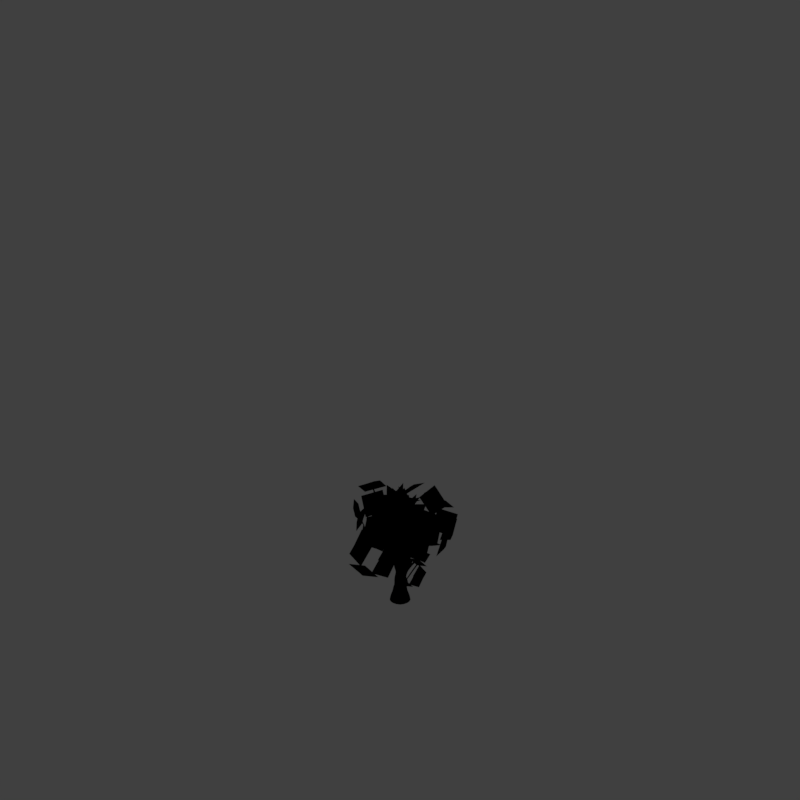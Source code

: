 # Source: tmg_V001.blend  (saved by Blender 2.79.0; exported with 4.5.12 LTS)
import bpy
from mathutils import Matrix  # noqa: F401  (used for matrix-valued properties, if any)

bpy.ops.wm.read_factory_settings(use_empty=True)
scene = bpy.context.scene
scene.name = 'Scene'

# ---- collections
col_collection_1 = bpy.data.collections.new('Collection 1'); scene.collection.children.link(col_collection_1)

# ---- materials (node trees are filled in below, after node groups)
mat_bush_blobs_001 = bpy.data.materials.new('bush blobs.001')
mat_bush_blobs_001.alpha_threshold = 0.0
mat_bush_blobs_001.use_transparent_shadow = False
mat_bush_blobs_001.diffuse_color = (0.6795, 0.2122, 0.2122, 1.0)
mat_bush_blobs_001.specular_color = (1.0, 0.9307, 0.9307)
mat_bush_blobs_001.roughness = 0.5
mat_bark_001 = bpy.data.materials.new('Bark.001')
mat_bark_001.alpha_threshold = 0.0
mat_bark_001.use_transparent_shadow = False
mat_bark_001.diffuse_color = (0.1518, 0.1407, 0.2039, 1.0)
mat_bark_001.specular_color = (0.3694, 0.4471, 0.6038)
mat_bark_001.roughness = 0.5
mat_bark_001.specular_intensity = 0.2031
mat_bark_001.line_color = (0.0, 0.0, 0.0, 1.0)
mat_guide = bpy.data.materials.new('guide')
mat_guide.alpha_threshold = 0.0
mat_guide.use_transparent_shadow = False
mat_guide.diffuse_color = (1.0, 0.0, 0.004819, 1.0)
mat_guide.roughness = 0.5

# ---- material node trees
mat_bush_blobs_001.use_nodes = True; mat_bush_blobs_001.node_tree.nodes.clear()
_N = mat_bush_blobs_001.node_tree.nodes; _L = mat_bush_blobs_001.node_tree.links
n0 = _N.new('NodeUndefined'); n0.name = 'Output'; n0.location = (762, 300)
n1 = _N.new('NodeUndefined'); n1.name = 'Geometry'; n1.location = (-1223, -69)
n2 = _N.new('ShaderNodeValToRGB'); n2.name = 'ColorRamp'; n2.location = (-809, -100)
n2.width = 643
n2.color_ramp.interpolation = 'EASE'
while len(n2.color_ramp.elements) > 1: n2.color_ramp.elements.remove(n2.color_ramp.elements[-1])
n2.color_ramp.elements[0].position = 0.07502; n2.color_ramp.elements[0].color = (0.0, 0.0, 0.0, 1.0)
_e = n2.color_ramp.elements.new(0.1393); _e.color = (1.0, 1.0, 1.0, 1.0)
n3 = _N.new('NodeUndefined'); n3.name = 'Texture'; n3.location = (-1031, 40)
n4 = _N.new('NodeUndefined'); n4.name = 'Material'; n4.location = (-436, 529)
n4.inputs[0].default_value = (0.6795, 0.2122, 0.2122, 1.0)
n4.inputs[1].default_value = (1.0, 0.9307, 0.9307, 1.0)
n4.inputs[2].default_value = 1.0
n4.inputs[3].default_value = (0.0, 0.0, 0.0)
_L.new(n3.outputs[1], n2.inputs[0])
_L.new(n1.outputs[0], n3.inputs[0])
_L.new(n2.outputs[0], n0.inputs[1])
_L.new(n4.outputs[0], n0.inputs[0])

# ---- world
world_world = bpy.data.worlds.new('World'); scene.world = world_world
world_world.color = (0.05088, 0.05088, 0.05088)
world_world.use_sun_shadow = False
world_world.sun_shadow_jitter_overblur = 0.0
world_world.cycles.sampling_method = 'MANUAL'
world_world.light_settings.distance = 0.0

# ---- cameras
cam_camera = bpy.data.cameras.new('Camera')
cam_camera.type = 'ORTHO'
cam_camera.sensor_fit = 'HORIZONTAL'
cam_camera.clip_start = 220.0
cam_camera.clip_end = 340.0
cam_camera.lens = 35.0
cam_camera.sensor_width = 1.0
cam_camera.sensor_height = 18.0
cam_camera.ortho_scale = 33.94
cam_camera.shift_x = -8.625e-05
cam_camera.shift_y = 0.25
cam_camera.dof.focus_distance = 0.0
cam_camera.dof.aperture_fstop = 128.0
cam_camera.dof.aperture_blades = 6

# ---- lights
light_lightdome = bpy.data.lights.new('LightDome', 'SUN')
light_lightdome.transmission_factor = 0.0
light_lightdome.angle = 0.1993
light_lightdome.energy = 0.1
light_lightdome.shadow_buffer_clip_start = 0.5
light_lightdome.shadow_soft_size = 0.1
light_lightdome.shadow_cascade_max_distance = 1000.0
light_fillerlight = bpy.data.lights.new('FillerLight', 'SUN')
light_fillerlight.transmission_factor = 0.0
light_fillerlight.angle = 0.9273
light_fillerlight.energy = 0.5
light_fillerlight.shadow_buffer_clip_start = 0.5
light_fillerlight.shadow_soft_size = 0.5
light_fillerlight.shadow_cascade_max_distance = 1000.0
light_mainlight = bpy.data.lights.new('MainLight', 'SUN')
light_mainlight.transmission_factor = 0.0
light_mainlight.angle = 0.9273
light_mainlight.energy = 1.3
light_mainlight.shadow_buffer_clip_start = 0.5
light_mainlight.shadow_soft_size = 0.5
light_mainlight.shadow_cascade_max_distance = 1000.0

# ---- meshes
me_cube_005 = bpy.data.meshes.new('Cube.005')
me_cube_005.from_pydata([(-0.7291, -1.068, -1.856), (-0.9036, -1.34, 1.995), (-1.116, 0.9187, -1.858), (-1.276, 0.7123, 1.983), (1.276, -0.7123, -1.983), (1.116, -0.9187, 1.858), (0.9036, 1.34, -1.995), (0.7291, 1.068, 1.856), (-1.917, 0.847, -1.046), (-1.222, 1.724, -0.9475), (-1.795, -1.194, -1.191), (-0.8285, -1.863, -1.04), (-1.611, -1.208, 0.873), (-0.7993, -1.931, 0.9494), (-1.879, 0.7909, 0.9349), (-1.196, 1.648, 1.106), (0.7993, 1.931, -0.9494), (1.611, 1.208, -0.873), (0.8285, 1.863, 1.04), (1.795, 1.194, 1.191), (1.879, -0.7909, -0.9349), (1.196, -1.648, -1.106), (1.917, -0.847, 1.046), (1.222, -1.724, 0.9475), (-2.207, 0.1343, -0.4964), (-2.058, -0.6534, -0.5289), (-2.044, -0.6839, 0.2728), (-2.194, 0.1038, 0.3053), (0.1023, 2.213, -0.31), (-0.686, 2.064, -0.3025), (-0.6725, 2.033, 0.4992), (0.1157, 2.183, 0.4916), (2.194, -0.1038, -0.3053), (2.044, 0.6839, -0.2728), (2.058, 0.6534, 0.5289), (2.207, -0.1343, 0.4964), (-0.1157, -2.183, -0.4916), (0.6725, -2.033, -0.4992), (0.686, -2.064, 0.3025), (-0.1023, -2.213, 0.31), (-0.3881, 0.4568, -2.165), (-0.2388, -0.3309, -2.198), (0.4002, 0.6064, -2.173), (0.5494, -0.1813, -2.205), (-0.4002, -0.6064, 2.173), (-0.5494, 0.1813, 2.205), (0.3881, -0.4568, 2.165), (0.2388, 0.3309, 2.198)], [], [(25, 26, 27, 24), (29, 30, 31, 28), (33, 34, 35, 32), (37, 38, 39, 36), (40, 42, 43, 41), (47, 45, 44, 46), (25, 24, 8, 10), (26, 25, 10, 12), (27, 26, 12, 14), (24, 27, 14, 8), (29, 28, 16, 9), (31, 30, 15, 18), (28, 31, 18, 16), (33, 32, 20, 17), (35, 34, 19, 22), (32, 35, 22, 20), (37, 36, 11, 21), (39, 38, 23, 13), (40, 41, 0, 2), (30, 29, 9, 15), (42, 40, 2, 6), (36, 39, 13, 11), (41, 43, 4, 0), (44, 45, 3, 1), (46, 44, 1, 5), (45, 47, 7, 3), (34, 33, 17, 19), (43, 42, 6, 4), (47, 46, 5, 7), (38, 37, 21, 23)])
me_cube_005.polygons.foreach_set('use_smooth', [True] * 30)
me_cube_005.materials.append(mat_bush_blobs_001)
me_cube_005.use_remesh_preserve_volume = False
me_cube_005.use_remesh_preserve_attributes = False
me_cube_005.use_mirror_vertex_groups = False
me_cube_005.update()
me_icosphere_005 = bpy.data.meshes.new('Icosphere.005')
me_icosphere_005.from_pydata([(-0.2278, -0.6001, 0.2833), (1.009, -0.3891, 0.1761), (-0.1587, -0.6555, 0.08216), (-0.56, -0.05379, 0.2563), (-0.1005, 0.595, 0.4025), (1.056, 0.3867, 0.3176), (0.849, -0.9146, 1.732), (-0.5171, -0.8971, 1.879), (-1.061, 0.3084, 1.135), (-0.09611, 1.127, 1.15), (1.801, -0.4032, 1.027), (-0.4726, -0.3101, 2.817), (-0.7381, -0.98, 1.057), (0.09444, -1.195, 1.033), (-0.9052, -0.6255, 0.5166), (0.3821, -0.9925, 0.506), (-0.2294, 0.5856, 0.2834), (-0.8604, -0.01462, 0.3028), (0.6031, 0.3708, 0.2597), (0.6031, -0.3708, 0.2597), (1.862, -0.3466, 0.9341), (1.251, -0.9459, 0.9502), (0.7062, -0.9535, 0.5791), (1.695, 0.007911, 0.3935), (1.251, 0.9893, 0.9502), (1.864, 0.4029, 0.934), (0.7062, 0.9817, 0.5791), (1.739, 0.0166, 0.5336), (-1.043, 0.3708, 1.033), (-1.043, -0.3708, 1.033), (-0.7554, 0.5731, 0.506), (-0.7277, -0.5999, 0.6435), (0.09444, 1.195, 1.033), (-0.7365, 0.9655, 1.057), (0.4098, 0.9657, 0.6435), (-0.862, 0.5793, 0.6567), (1.021, 0.01406, 1.831), (1.323, 0.5785, 1.428), (1.37, -0.5809, 1.57), (1.786, 0.3534, 0.8524), (0.2445, -0.497, 2.662), (-0.462, -0.895, 2.448), (0.9944, -0.5237, 2.251), (0.02371, -1.116, 1.892), (-0.3088, -0.266, 2.651), (-0.8461, 0.07432, 2.251), (-0.1133, -0.8929, 2.402), (-0.9915, -0.3166, 1.732), (-0.4133, 0.3677, 1.895), (-0.2456, 0.9138, 1.508), (-0.9236, -0.003069, 1.654), (-0.6528, 0.9063, 0.9623), (0.1554, 0.5793, 1.909), (0.9169, 0.595, 1.654), (-0.5472, 0.9485, 1.696), (0.7791, 0.9065, 1.135), (-0.485, 0.4498, 2.666), (0.3403, 0.651, 2.505), (0.8147, 0.07048, 2.653), (0.4027, -0.5307, 2.802), (-0.1035, -0.6392, 0.6431), (0.06378, -0.1243, 0.3886), (0.7518, -0.4309, 0.6026), (0.9658, 0.3248, 0.6079), (0.9658, -0.3007, 0.6079), (0.2833, 0.0003329, 0.3987), (-0.476, -0.1448, 0.6457), (-0.1065, -0.1448, 0.472), (-0.2207, -0.4963, 0.6457), (-0.2207, 0.4963, 0.6457), (-0.1065, 0.1448, 0.472), (-0.476, 0.1448, 0.6457), (-0.1109, 0.6418, 0.6445), (0.7507, 0.4554, 0.6037), (1.163, 0.01406, 1.14), (1.093, -0.2032, 0.8584), (1.093, 0.2313, 0.8584), (0.3486, -0.7367, 1.86), (-0.2168, -0.7999, 0.8054), (1.062, -0.4883, 0.7448), (-0.5028, -0.4207, 1.625), (-0.6695, -0.1075, 0.824), (-0.2449, -0.6919, 0.824), (-0.5286, 0.4515, 1.204), (-0.3438, 0.5858, 0.9228), (-0.5992, 0.2343, 0.9228), (0.2705, 0.7779, 1.335), (0.7944, 0.5917, 0.8798), (-0.0661, 0.7779, 0.9205), (1.187, -0.079, 1.371), (0.5948, -0.5678, 1.709), (0.2884, -0.6922, 1.965), (-0.4071, -0.4663, 1.965), (-0.5604, -0.1351, 1.684), (-0.5956, 0.3451, 1.447), (-0.3293, 0.5963, 1.375), (0.08386, 0.7306, 1.375), (0.4989, 0.665, 1.405), (1.118, 0.1713, 1.364), (0.2423, -0.06407, 2.318), (0.4142, -0.5929, 2.057), (1.009, -0.09665, 1.706), (0.06928, -0.1832, 2.293), (-0.2297, -0.4004, 2.119), (-0.08531, 0.06722, 2.234), (-0.5064, 0.307, 1.749), (0.06776, 0.2757, 2.118), (0.1988, 0.7759, 1.538), (-0.1474, -0.7421, 1.146), (0.05763, 0.1231, 0.3881), (1.083, -0.4, 0.9552), (1.016, 0.4837, 0.9602), (-0.6791, 0.08794, 1.114), (-0.1445, 0.7306, 1.094), (0.358, 0.8125, 1.527), (1.176, 0.1529, 1.474), (0.1957, 0.193, 2.246), (0.1835, -0.5347, 2.119), (-0.4675, -0.2104, 2.012), (-0.4418, 0.5678, 1.538)], [], [(61, 62, 60), (64, 65, 63), (67, 68, 66), (70, 71, 69), (109, 72, 73), (75, 76, 74), (78, 79, 77), (81, 82, 80), (84, 85, 83), (87, 88, 86), (110, 89, 90), (108, 91, 92), (112, 93, 94), (113, 95, 96), (111, 97, 98), (100, 101, 99), (103, 117, 102), (105, 118, 104), (107, 119, 106), (115, 114, 116), (61, 60, 12, 16), (62, 61, 16, 20), (60, 62, 20, 12), (64, 63, 24, 21), (63, 65, 17, 24), (67, 66, 28, 18), (66, 68, 13, 28), (70, 69, 32, 19), (69, 71, 29, 32), (73, 72, 33, 25), (75, 74, 36, 22), (74, 76, 26, 36), (78, 77, 40, 14), (77, 79, 23, 40), (81, 80, 44, 30), (80, 82, 15, 44), (84, 83, 48, 34), (83, 85, 31, 48), (87, 86, 52, 27), (86, 88, 35, 52), (90, 89, 37, 41), (92, 91, 42, 45), (94, 93, 46, 49), (96, 95, 50, 53), (98, 97, 54, 38), (100, 99, 56, 43), (99, 101, 39, 56), (103, 102, 57, 47), (105, 104, 58, 51), (107, 106, 59, 55), (68, 67, 18, 13), (79, 78, 14, 23), (82, 81, 30, 15), (91, 108, 2, 42), (108, 92, 45, 2), (65, 64, 21, 17), (109, 73, 25, 0), (71, 70, 19, 29), (72, 109, 0, 33), (76, 75, 22, 26), (89, 110, 1, 37), (110, 90, 41, 1), (88, 87, 27, 35), (111, 98, 38, 5), (97, 111, 5, 54), (85, 84, 34, 31), (93, 112, 3, 46), (112, 94, 49, 3), (95, 113, 4, 50), (113, 96, 53, 4), (101, 100, 43, 39), (114, 115, 10, 9), (115, 116, 11, 10), (117, 103, 47, 6), (102, 117, 6, 57), (118, 105, 51, 7), (104, 118, 7, 58), (119, 107, 55, 8), (106, 119, 8, 59), (116, 114, 9, 11)])
me_icosphere_005.polygons.foreach_set('use_smooth', [True] * 80)
me_icosphere_005.materials.append(mat_bush_blobs_001)
me_icosphere_005.use_remesh_preserve_volume = False
me_icosphere_005.use_remesh_preserve_attributes = False
me_icosphere_005.use_mirror_vertex_groups = False
me_icosphere_005.update()
me_cube_003 = bpy.data.meshes.new('Cube.003')
me_cube_003.from_pydata([(-0.3901, -0.3912, -0.02895), (-0.3901, 0.3912, -0.02895), (0.3901, -0.3912, 0.02895), (0.3901, 0.3912, 0.02895), (-0.157, -0.1047, 1.165), (-0.1805, 0.0791, 1.153), (0.002185, 0.1043, 1.181), (0.02511, -0.07928, 1.193), (-0.1362, 0.07789, 2.119), (-0.1214, -0.04775, 2.149), (-0.2846, -0.07789, 2.068), (-0.3072, 0.03997, 2.044), (-2.836, -0.09645, 5.473), (-2.868, 0.05938, 5.454), (-2.689, -0.05938, 5.527), (-2.722, 0.09645, 5.507), (-2.291, 0.09645, 4.453), (-2.428, 0.05938, 4.379), (-2.399, -0.09645, 4.403), (-2.262, -0.05938, 4.477), (-1.472, -0.09645, 3.25), (-1.494, 0.05938, 3.22), (-1.357, -0.05938, 3.356), (-1.379, 0.09645, 3.326), (-0.2465, -0.04634, 2.363), (-0.3167, 0.04066, 2.292), (-0.2949, -0.06293, 2.312), (-0.2591, 0.07479, 2.335), (0.21, -0.02473, -0.4725), (0.21, 0.7576, -0.4725), (0.9902, 0.7576, -0.4146), (0.9902, -0.02474, -0.4146), (-0.6077, -0.1372, 2.192), (-0.6139, -0.1072, 2.186), (-0.6042, -0.1047, 2.24), (-0.5981, -0.1311, 2.247)], [], [(3, 2, 31, 30), (3, 1, 5, 6), (2, 3, 6, 7), (1, 0, 4, 5), (0, 2, 7, 4), (7, 6, 8, 9), (6, 5, 11, 8), (4, 7, 9, 10), (5, 4, 10, 11), (18, 19, 14, 12), (19, 16, 15, 14), (17, 18, 12, 13), (12, 14, 15, 13), (21, 20, 18, 17), (22, 23, 16, 19), (20, 22, 19, 18), (16, 17, 13, 15), (25, 26, 20, 21), (27, 25, 21, 23), (26, 24, 22, 20), (23, 21, 17, 16), (8, 11, 25, 27), (10, 9, 24, 26), (25, 11, 33, 34), (24, 27, 23, 22), (9, 8, 27, 24), (30, 31, 28, 29), (0, 1, 29, 28), (2, 0, 28, 31), (1, 3, 30, 29), (33, 32, 35, 34), (26, 25, 34, 35), (11, 10, 32, 33), (10, 26, 35, 32)])
me_cube_003.polygons.foreach_set('use_smooth', [True] * 34)
_uv = me_cube_003.uv_layers.new(name='UVMap')
_uv.uv.foreach_set('vector', [0.4004, 0.1675, 0.3413, 0.1552, 0.3953, 0.09385, 0.4534, 0.1075, 0.4004, 0.1675, 0.3552, 0.2005, 0.367, 0.283, 0.3801, 0.2772, 0.3413, 0.1552, 0.4004, 0.1675, 0.3801, 0.2772, 0.3676, 0.2748, 0.3552, 0.2005, 0.2969, 0.1893, 0.3545, 0.2806, 0.367, 0.283, 0.2969, 0.1893, 0.3413, 0.1552, 0.3676, 0.2748, 0.3545, 0.2806, 0.3676, 0.2748, 0.3801, 0.2772, 0.3896, 0.3646, 0.3814, 0.3654, 0.3801, 0.2772, 0.367, 0.283, 0.3749, 0.3651, 0.3896, 0.3646, 0.3545, 0.2806, 0.3676, 0.2748, 0.3814, 0.3654, 0.3676, 0.365, 0.367, 0.283, 0.3545, 0.2806, 0.3676, 0.365, 0.3749, 0.3651, 0.2912, 0.6568, 0.303, 0.6596, 0.2988, 0.7733, 0.2868, 0.772, 0.303, 0.6596, 0.3131, 0.6585, 0.3089, 0.772, 0.2988, 0.7733, 0.3012, 0.6557, 0.2912, 0.6568, 0.2868, 0.772, 0.2969, 0.7707, 0.2868, 0.772, 0.2988, 0.7733, 0.3089, 0.772, 0.2969, 0.7707, 0.3313, 0.5177, 0.3211, 0.5187, 0.2912, 0.6568, 0.3012, 0.6557, 0.3326, 0.5244, 0.3428, 0.5233, 0.3131, 0.6585, 0.303, 0.6596, 0.3211, 0.5187, 0.3326, 0.5244, 0.303, 0.6596, 0.2912, 0.6568, 0.3131, 0.6585, 0.3012, 0.6557, 0.2969, 0.7707, 0.3089, 0.772, 0.3795, 0.3875, 0.3732, 0.3874, 0.3211, 0.5187, 0.3313, 0.5177, 0.3866, 0.3892, 0.3795, 0.3875, 0.3313, 0.5177, 0.3428, 0.5233, 0.3732, 0.3874, 0.3785, 0.3901, 0.3326, 0.5244, 0.3211, 0.5187, 0.3428, 0.5233, 0.3313, 0.5177, 0.3012, 0.6557, 0.3131, 0.6585, 0.3896, 0.3646, 0.3749, 0.3651, 0.3795, 0.3875, 0.3866, 0.3892, 0.3676, 0.365, 0.3814, 0.3654, 0.3785, 0.3901, 0.3732, 0.3874, 0.3795, 0.3875, 0.3749, 0.3651, 0.3484, 0.3893, 0.3502, 0.3937, 0.3785, 0.3901, 0.3866, 0.3892, 0.3428, 0.5233, 0.3326, 0.5244, 0.3814, 0.3654, 0.3896, 0.3646, 0.3866, 0.3892, 0.3785, 0.3901, 0.4534, 0.1075, 0.3953, 0.09385, 0.3492, 0.1301, 0.4064, 0.1425, 0.2969, 0.1893, 0.3552, 0.2005, 0.4064, 0.1425, 0.3492, 0.1301, 0.3413, 0.1552, 0.2969, 0.1893, 0.3492, 0.1301, 0.3953, 0.09385, 0.3552, 0.2005, 0.4004, 0.1675, 0.4534, 0.1075, 0.4064, 0.1425, 0.3484, 0.3893, 0.3466, 0.3893, 0.3487, 0.3938, 0.3502, 0.3937, 0.3732, 0.3874, 0.3795, 0.3875, 0.3502, 0.3937, 0.3487, 0.3938, 0.3749, 0.3651, 0.3676, 0.365, 0.3466, 0.3893, 0.3484, 0.3893, 0.3676, 0.365, 0.3732, 0.3874, 0.3487, 0.3938, 0.3466, 0.3893])
me_cube_003.materials.append(mat_bark_001)
me_cube_003.use_remesh_preserve_volume = False
me_cube_003.use_remesh_preserve_attributes = False
me_cube_003.use_mirror_vertex_groups = False
me_cube_003.update()
me_cube_002 = bpy.data.meshes.new('Cube.002')
me_cube_002.from_pydata([(-0.1835, -0.5596, -0.08247), (-0.1835, 0.2681, -0.08246), (0.642, -0.5597, -0.0212), (0.642, 0.2681, -0.0212), (-0.2089, -0.1037, 1.602), (-0.2089, 0.1037, 1.602), (-0.003309, 0.1025, 1.619), (-0.003306, -0.1025, 1.619), (-0.2441, -0.07429, 3.038), (-0.2441, 0.07429, 3.038), (-0.09836, 0.05441, 3.116), (-0.09836, -0.05441, 3.116), (-0.766, -0.05061, 4.429), (-0.766, 0.05061, 4.429), (-0.7356, 0.05382, 4.556), (-0.7356, -0.05382, 4.556), (-0.0193, 0.06503, 2.998), (-0.0193, -0.06503, 2.998), (-0.1811, -0.07655, 2.848), (-0.1811, 0.07655, 2.848), (0.2216, 0.08553, 3.515), (0.2216, -0.08553, 3.515), (0.3066, 0.08523, 3.455), (0.3066, -0.08524, 3.455), (-1.164, 0.003245, 4.792), (-1.164, -0.003248, 4.792), (-1.164, -0.008185, 4.779), (-1.164, 0.008183, 4.779), (-0.8139, -0.03175, 4.64), (-0.897, -0.03971, 4.551), (-0.897, 0.03971, 4.551), (-0.8139, 0.03175, 4.64), (-0.3836, 0.07986, 5.048), (-0.3836, -0.07986, 5.048), (-0.4036, 0.06726, 5.078), (-0.4036, -0.06727, 5.078), (-0.2345, 0.08531, 5.705), (-0.2345, -0.08531, 5.705), (-0.2832, 0.08592, 5.715), (-0.2832, -0.08592, 5.715), (-0.6442, -0.06078, 4.852), (-0.687, -0.06383, 4.892), (-0.687, 0.06383, 4.892), (-0.6442, 0.06078, 4.852), (-1.901, -0.02737, 5.614), (-1.901, 0.02737, 5.614), (-1.859, 0.02737, 5.649), (-1.859, -0.02737, 5.649), (-0.2381, 0.1959, 0.6303), (0.1527, 0.1959, 0.6582), (0.1527, -0.1959, 0.6582), (-0.2381, -0.1959, 0.6303), (0.03795, 0.06858, 3.078), (0.03795, -0.06858, 3.078), (-0.04215, -0.05988, 3.186), (-0.04215, 0.05988, 3.186)], [], [(3, 2, 0, 1), (53, 52, 22, 23), (49, 48, 5, 6), (50, 49, 6, 7), (48, 51, 4, 5), (51, 50, 7, 4), (9, 8, 12, 13), (19, 18, 8, 9), (18, 17, 11, 8), (16, 19, 9, 10), (29, 28, 27, 24), (8, 11, 15, 12), (10, 9, 13, 14), (11, 10, 14, 15), (6, 5, 19, 16), (4, 7, 17, 18), (5, 4, 18, 19), (7, 6, 16, 17), (23, 22, 20, 21), (54, 53, 23, 21), (52, 55, 20, 22), (55, 54, 21, 20), (27, 26, 46, 47), (31, 30, 25, 26), (28, 31, 26, 27), (30, 29, 24, 25), (13, 12, 29, 30), (41, 40, 33, 35), (14, 13, 30, 31), (12, 15, 28, 29), (34, 35, 39, 38), (42, 41, 35, 34), (40, 43, 32, 33), (43, 42, 34, 32), (37, 36, 38, 39), (32, 34, 38, 36), (35, 33, 37, 39), (33, 32, 36, 37), (14, 31, 42, 43), (15, 14, 43, 40), (31, 28, 41, 42), (28, 15, 40, 41), (46, 45, 44, 47), (25, 24, 44, 45), (24, 27, 47, 44), (26, 25, 45, 46), (0, 2, 50, 51), (1, 0, 51, 48), (2, 3, 49, 50), (3, 1, 48, 49), (10, 11, 54, 55), (16, 10, 55, 52), (11, 17, 53, 54), (17, 16, 52, 53)])
me_cube_002.polygons.foreach_set('use_smooth', [True] * 54)
_uv = me_cube_002.uv_layers.new(name='UVMap')
_uv.uv.foreach_set('vector', [0.09639, 0.2268, 0.06652, 0.2451, 0.1297, 0.2519, 0.1611, 0.2344, 0.1242, 0.5025, 0.1295, 0.5011, 0.1077, 0.5321, 0.1012, 0.5336, 0.1308, 0.2922, 0.1611, 0.2951, 0.1533, 0.3771, 0.1373, 0.3763, 0.1159, 0.2998, 0.1308, 0.2922, 0.1373, 0.3763, 0.1294, 0.3795, 0.1611, 0.2951, 0.1459, 0.3025, 0.1452, 0.3803, 0.1533, 0.3771, 0.1459, 0.3025, 0.1159, 0.2998, 0.1294, 0.3795, 0.1452, 0.3803, 0.152, 0.4996, 0.1462, 0.5011, 0.1848, 0.6231, 0.1889, 0.6226, 0.1476, 0.4828, 0.1416, 0.4845, 0.1462, 0.5011, 0.152, 0.4996, 0.1416, 0.4845, 0.129, 0.496, 0.1354, 0.5066, 0.1462, 0.5011, 0.1341, 0.4946, 0.1476, 0.4828, 0.152, 0.4996, 0.1397, 0.5054, 0.195, 0.634, 0.1889, 0.6415, 0.2168, 0.6542, 0.2166, 0.6554, 0.1462, 0.5011, 0.1354, 0.5066, 0.1821, 0.6341, 0.1848, 0.6231, 0.1397, 0.5054, 0.152, 0.4996, 0.1889, 0.6226, 0.1865, 0.6336, 0.1354, 0.5066, 0.1397, 0.5054, 0.1865, 0.6336, 0.1821, 0.6341, 0.1373, 0.3763, 0.1533, 0.3771, 0.1476, 0.4828, 0.1341, 0.4946, 0.1452, 0.3803, 0.1294, 0.3795, 0.129, 0.496, 0.1416, 0.4845, 0.1533, 0.3771, 0.1452, 0.3803, 0.1416, 0.4845, 0.1476, 0.4828, 0.1294, 0.3795, 0.1373, 0.3763, 0.1341, 0.4946, 0.129, 0.496, 0.1012, 0.5336, 0.1077, 0.5321, 0.1145, 0.5379, 0.1079, 0.5394, 0.1306, 0.5123, 0.1242, 0.5025, 0.1012, 0.5336, 0.1079, 0.5394, 0.1295, 0.5011, 0.1353, 0.5111, 0.1145, 0.5379, 0.1077, 0.5321, 0.1353, 0.5111, 0.1306, 0.5123, 0.1079, 0.5394, 0.1145, 0.5379, 0.2168, 0.6542, 0.2161, 0.6543, 0.268, 0.73, 0.2656, 0.73, 0.1915, 0.6412, 0.1983, 0.6337, 0.2163, 0.6555, 0.2161, 0.6543, 0.1889, 0.6415, 0.1915, 0.6412, 0.2161, 0.6543, 0.2168, 0.6542, 0.1983, 0.6337, 0.195, 0.634, 0.2166, 0.6554, 0.2163, 0.6555, 0.1889, 0.6226, 0.1848, 0.6231, 0.195, 0.634, 0.1983, 0.6337, 0.1774, 0.6633, 0.1743, 0.6597, 0.1528, 0.6765, 0.1548, 0.6791, 0.1865, 0.6336, 0.1889, 0.6226, 0.1983, 0.6337, 0.1915, 0.6412, 0.1848, 0.6231, 0.1821, 0.6341, 0.1889, 0.6415, 0.195, 0.634, 0.1603, 0.6788, 0.1548, 0.6791, 0.1432, 0.7359, 0.1502, 0.7359, 0.1826, 0.6629, 0.1774, 0.6633, 0.1548, 0.6791, 0.1603, 0.6788, 0.1743, 0.6597, 0.1792, 0.6593, 0.1593, 0.6761, 0.1528, 0.6765, 0.1792, 0.6593, 0.1826, 0.6629, 0.1603, 0.6788, 0.1593, 0.6761, 0.1394, 0.735, 0.1462, 0.735, 0.1502, 0.7359, 0.1432, 0.7359, 0.1593, 0.6761, 0.1603, 0.6788, 0.1502, 0.7359, 0.1462, 0.735, 0.1548, 0.6791, 0.1528, 0.6765, 0.1394, 0.735, 0.1432, 0.7359, 0.1528, 0.6765, 0.1593, 0.6761, 0.1462, 0.735, 0.1394, 0.735, 0.1865, 0.6336, 0.1915, 0.6412, 0.1826, 0.6629, 0.1792, 0.6593, 0.1821, 0.6341, 0.1865, 0.6336, 0.1792, 0.6593, 0.1743, 0.6597, 0.1915, 0.6412, 0.1889, 0.6415, 0.1774, 0.6633, 0.1826, 0.6629, 0.1889, 0.6415, 0.1821, 0.6341, 0.1743, 0.6597, 0.1774, 0.6633, 0.268, 0.73, 0.2711, 0.727, 0.2687, 0.727, 0.2656, 0.73, 0.2163, 0.6555, 0.2166, 0.6554, 0.2687, 0.727, 0.2711, 0.727, 0.2166, 0.6554, 0.2168, 0.6542, 0.2656, 0.73, 0.2687, 0.727, 0.2161, 0.6543, 0.2163, 0.6555, 0.2711, 0.727, 0.268, 0.73, 0.1297, 0.2519, 0.06652, 0.2451, 0.1159, 0.2998, 0.1459, 0.3025, 0.1611, 0.2344, 0.1297, 0.2519, 0.1459, 0.3025, 0.1611, 0.2951, 0.06652, 0.2451, 0.09639, 0.2268, 0.1308, 0.2922, 0.1159, 0.2998, 0.09639, 0.2268, 0.1611, 0.2344, 0.1611, 0.2951, 0.1308, 0.2922, 0.1397, 0.5054, 0.1354, 0.5066, 0.1306, 0.5123, 0.1353, 0.5111, 0.1341, 0.4946, 0.1397, 0.5054, 0.1353, 0.5111, 0.1295, 0.5011, 0.1354, 0.5066, 0.129, 0.496, 0.1242, 0.5025, 0.1306, 0.5123, 0.129, 0.496, 0.1341, 0.4946, 0.1295, 0.5011, 0.1242, 0.5025])
me_cube_002.materials.append(mat_bark_001)
me_cube_002.use_remesh_preserve_volume = False
me_cube_002.use_remesh_preserve_attributes = False
me_cube_002.use_mirror_vertex_groups = False
me_cube_002.update()
me_plane_001 = bpy.data.meshes.new('Plane.001')
me_plane_001.from_pydata([(-2.0, -2.0, 0.0), (2.0, -2.0, 0.0), (-2.0, 2.0, 0.0), (2.0, 2.0, 0.0), (-1.864, 1.864, 0.0), (-1.864, -1.864, 0.0), (1.864, -1.864, 0.0), (1.864, 1.864, 0.0)], [], [(5, 4, 2, 0), (6, 5, 0, 1), (7, 6, 1, 3), (4, 7, 3, 2)])
me_plane_001.materials.append(mat_guide)
me_plane_001.use_remesh_preserve_volume = False
me_plane_001.use_remesh_preserve_attributes = False
me_plane_001.use_mirror_vertex_groups = False
me_plane_001.update()
me_cube_001 = bpy.data.meshes.new('Cube.001')
me_cube_001.from_pydata([(-2.0, -2.0, 0.0), (-2.0, -2.0, 1.633), (-2.0, 2.0, 0.0), (-2.0, 2.0, 1.633), (2.0, -2.0, 0.0), (2.0, -2.0, 1.633), (2.0, 2.0, 0.0), (2.0, 2.0, 1.633)], [], [(0, 1, 3, 2), (2, 3, 7, 6), (6, 7, 5, 4), (4, 5, 1, 0), (2, 6, 4, 0), (7, 3, 1, 5)])
me_cube_001.use_remesh_preserve_volume = False
me_cube_001.use_remesh_preserve_attributes = False
me_cube_001.use_mirror_vertex_groups = False
me_cube_001.update()
me_cube_004 = bpy.data.meshes.new('Cube.004')
me_cube_004.from_pydata([(1.0, -1.0, -0.4186), (-1.0, -1.0, 3.121), (-1.0, 1.0, 3.121), (1.0, -1.0, 3.121), (-1.0, 0.0, -0.997), (1.0, 1.0, 3.121), (-1.0, -1.0, 0.0), (-1.0, 0.0, 3.121), (-1.0, 1.0, 0.0), (-5.96e-08, 1.0, -0.997), (0.0, 1.0, 3.121), (1.0, 1.0, 0.0), (1.0, 0.0, -0.997), (1.0, 0.0, 3.121), (1.0, -1.0, 0.0), (-5.96e-08, -1.0, -0.997), (0.0, -1.0, 3.121), (0.0, 0.0, 3.121), (0.0, 0.0, -0.997), (0.0, -1.0, 0.0), (1.0, 0.0, 0.0), (0.0, 1.0, 0.0), (-1.0, 0.0, 0.0), (-1.0, -1.0, -0.4197), (-1.0, 1.0, -0.4197), (1.0, 1.0, -0.4197)], [], [(22, 7, 2, 8), (21, 10, 5, 11), (20, 13, 3, 14), (19, 16, 1, 6), (18, 12, 15), (17, 7, 1, 16), (13, 17, 16, 3), (5, 10, 17, 13), (10, 2, 7, 17), (4, 18, 15), (9, 12, 18), (15, 19, 6, 23), (14, 3, 16, 19), (4, 9, 18), (11, 5, 13, 20), (9, 21, 11, 25), (8, 2, 10, 21), (4, 22, 8, 24), (15, 0, 14, 19), (6, 1, 7, 22), (4, 23, 6, 22), (12, 25, 11, 20), (0, 12, 20, 14), (9, 24, 8, 21), (25, 12, 9), (0, 15, 12), (15, 23, 4), (4, 24, 9)])
me_cube_004.use_remesh_preserve_volume = False
me_cube_004.use_remesh_preserve_attributes = False
me_cube_004.use_mirror_vertex_groups = False
me_cube_004.update()
me_cube_006 = bpy.data.meshes.new('Cube.006')
me_cube_006.from_pydata([(-0.6762, -0.674, 0.00962), (-0.3589, -0.3271, 2.289), (-0.6749, 0.6739, 0.009755), (-0.3426, 0.3729, 2.223), (0.6763, -0.6771, 0.009251), (0.3672, -0.3338, 2.25), (0.6751, 0.6771, 0.009365), (0.3429, 0.3728, 2.196), (-0.4549, -0.4407, 1.19), (-0.4386, 0.448, 1.238), (0.4389, 0.4487, 1.251), (0.4553, -0.4419, 1.216), (-0.6154, 0.6139, 0.4656), (0.6168, 0.6204, 0.4661), (0.6192, -0.6206, 0.4663), (-0.6181, -0.6144, 0.4659), (-0.411, -0.4012, 3.153), (-0.4044, 0.4013, 3.131), (0.4092, -0.4118, 3.156), (0.4012, 0.4106, 3.125), (-0.3895, -0.4005, 5.033), (-0.3885, 0.3849, 5.031), (0.3976, -0.401, 5.034), (0.3966, 0.3856, 5.032), (-0.4735, -0.4675, 0.9184), (-0.4707, 0.4686, 0.9178), (0.4693, 0.4752, 0.919), (0.4718, -0.4739, 0.9195), (-0.4484, -0.4905, 1.455), (-0.4984, -0.6311, 1.885), (-0.5189, 0.2946, 1.871), (-0.4552, 0.3123, 1.538), (0.4415, 0.2985, 1.848), (0.3659, 0.3173, 1.566), (0.4198, -0.6348, 1.878), (0.3635, -0.4996, 1.47), (-0.2699, -0.4176, 2.754), (-0.2838, 0.2727, 2.743), (0.3962, -0.4067, 2.76), (0.409, 0.2608, 2.751), (0.4829, -0.4897, 3.936), (0.3513, -0.3524, 4.149), (-0.3216, -0.3497, 4.152), (-0.4582, -0.4862, 3.931), (-0.4595, 0.4532, 3.933), (-0.3161, 0.3146, 4.157), (0.346, 0.3174, 4.155), (0.4839, 0.4563, 3.939), (-0.3711, -0.4345, 3.734), (0.5058, 0.4434, 3.735), (0.5082, -0.4252, 3.734), (-0.3684, 0.4522, 3.736), (0.3902, -0.4254, 4.362), (-0.3061, 0.2705, 4.366), (-0.3002, -0.4283, 4.363), (0.396, 0.2675, 4.365)], [], [(29, 1, 3, 30), (30, 3, 7, 32), (32, 7, 5, 34), (34, 5, 1, 29), (2, 6, 4, 0), (37, 36, 16, 17), (27, 11, 8, 24), (26, 10, 11, 27), (25, 9, 10, 26), (24, 8, 9, 25), (0, 15, 12, 2), (2, 12, 13, 6), (6, 13, 14, 4), (4, 14, 15, 0), (54, 52, 22, 20), (36, 38, 18, 16), (39, 37, 17, 19), (38, 39, 19, 18), (23, 21, 20, 22), (55, 53, 21, 23), (52, 55, 23, 22), (53, 54, 20, 21), (15, 24, 25, 12), (12, 25, 26, 13), (13, 26, 27, 14), (14, 27, 24, 15), (11, 35, 28, 8), (35, 34, 29, 28), (10, 33, 35, 11), (33, 32, 34, 35), (9, 31, 33, 10), (31, 30, 32, 33), (8, 28, 31, 9), (28, 29, 30, 31), (5, 7, 39, 38), (7, 3, 37, 39), (1, 5, 38, 36), (3, 1, 36, 37), (51, 48, 43, 44), (44, 43, 42, 45), (50, 49, 47, 40), (40, 47, 46, 41), (49, 51, 44, 47), (47, 44, 45, 46), (48, 50, 40, 43), (43, 40, 41, 42), (16, 18, 50, 48), (19, 17, 51, 49), (18, 19, 49, 50), (17, 16, 48, 51), (45, 42, 54, 53), (41, 46, 55, 52), (46, 45, 53, 55), (42, 41, 52, 54)])
me_cube_006.polygons.foreach_set('use_smooth', [True] * 54)
_k = {(0, 2): 1.0, (2, 6): 1.0, (4, 6): 1.0, (0, 4): 1.0}
me_cube_006.attributes.new('crease_edge', 'FLOAT', 'EDGE').data.foreach_set('value', [_k.get((min(e.vertices), max(e.vertices)), 0.0) for e in me_cube_006.edges])
_uv = me_cube_006.uv_layers.new(name='UVMap')
_uv.uv.foreach_set('vector', [0.247, 0.2436, 0.2495, 0.2941, 0.1403, 0.2844, 0.1433, 0.2413, 0.1433, 0.2413, 0.1403, 0.2844, 0.03353, 0.2914, 0.05132, 0.2461, 0.47, 0.2544, 0.4785, 0.3009, 0.3638, 0.3079, 0.3623, 0.2505, 0.3623, 0.2505, 0.3638, 0.3079, 0.2495, 0.2941, 0.247, 0.2436, 0.6531, 9.955e-05, 0.6531, 0.1272, 0.526, 0.1272, 0.526, 9.528e-05, 0.1395, 0.3678, 0.2571, 0.3724, 0.2426, 0.4211, 0.1367, 0.4241, 0.3726, 0.08654, 0.3715, 0.1386, 0.2532, 0.1431, 0.2508, 0.0972, 0.4993, 0.1076, 0.506, 0.1569, 0.3715, 0.1386, 0.3726, 0.08654, 0.1345, 0.1099, 0.1357, 0.1511, 0.007708, 0.1607, 0.01833, 0.108, 0.2508, 0.0972, 0.2532, 0.1431, 0.1357, 0.1511, 0.1345, 0.1099, 0.2473, 0.0119, 0.2494, 0.05019, 0.132, 0.05691, 0.1309, 0.02307, 0.1309, 0.02307, 0.132, 0.05691, 9.528e-05, 0.06521, 0.01212, 0.02082, 0.5128, 0.001304, 0.5258, 0.04578, 0.3741, 0.04431, 0.3725, 9.528e-05, 0.3725, 9.528e-05, 0.3741, 0.04431, 0.2494, 0.05019, 0.2473, 0.0119, 0.224, 0.7404, 0.3241, 0.7539, 0.2968, 0.9823, 0.1953, 0.9725, 0.2571, 0.3724, 0.3594, 0.3794, 0.3572, 0.4315, 0.2426, 0.4211, 0.02154, 0.364, 0.1395, 0.3678, 0.1367, 0.4241, 0.02897, 0.4148, 0.3594, 0.3794, 0.4663, 0.3855, 0.4766, 0.4403, 0.3572, 0.4315, 0.6267, 0.1273, 0.6267, 0.2281, 0.526, 0.2281, 0.526, 0.1273, 0.009226, 0.7204, 0.118, 0.7272, 0.09767, 0.9676, 9.531e-05, 0.9587, 0.3241, 0.7539, 0.4284, 0.7624, 0.3957, 0.9999, 0.2968, 0.9823, 0.118, 0.7272, 0.224, 0.7404, 0.1953, 0.9725, 0.09767, 0.9676, 0.2494, 0.05019, 0.2508, 0.0972, 0.1345, 0.1099, 0.132, 0.05691, 0.132, 0.05691, 0.1345, 0.1099, 0.01833, 0.108, 9.528e-05, 0.06521, 0.5258, 0.04578, 0.4993, 0.1076, 0.3726, 0.08654, 0.3741, 0.04431, 0.3741, 0.04431, 0.3726, 0.08654, 0.2508, 0.0972, 0.2494, 0.05019, 0.3715, 0.1386, 0.3649, 0.1991, 0.2494, 0.1943, 0.2532, 0.1431, 0.3649, 0.1991, 0.3623, 0.2505, 0.247, 0.2436, 0.2494, 0.1943, 0.506, 0.1569, 0.4777, 0.21, 0.3649, 0.1991, 0.3715, 0.1386, 0.4777, 0.21, 0.47, 0.2544, 0.3623, 0.2505, 0.3649, 0.1991, 0.1357, 0.1511, 0.1419, 0.1936, 0.04524, 0.2077, 0.007708, 0.1607, 0.1419, 0.1936, 0.1433, 0.2413, 0.05132, 0.2461, 0.04524, 0.2077, 0.2532, 0.1431, 0.2494, 0.1943, 0.1419, 0.1936, 0.1357, 0.1511, 0.2494, 0.1943, 0.247, 0.2436, 0.1433, 0.2413, 0.1419, 0.1936, 0.3638, 0.3079, 0.4785, 0.3009, 0.4663, 0.3855, 0.3594, 0.3794, 0.03353, 0.2914, 0.1403, 0.2844, 0.1395, 0.3678, 0.02154, 0.364, 0.2495, 0.2941, 0.3638, 0.3079, 0.3594, 0.3794, 0.2571, 0.3724, 0.1403, 0.2844, 0.2495, 0.2941, 0.2571, 0.3724, 0.1395, 0.3678, 0.1269, 0.4895, 0.2417, 0.4956, 0.2337, 0.5693, 0.1286, 0.5587, 0.1286, 0.5587, 0.2337, 0.5693, 0.226, 0.6517, 0.1231, 0.6389, 0.3576, 0.5032, 0.4708, 0.5146, 0.4572, 0.5887, 0.3443, 0.575, 0.3443, 0.575, 0.4572, 0.5887, 0.445, 0.6736, 0.3365, 0.6634, 0.01775, 0.4826, 0.1269, 0.4895, 0.1286, 0.5587, 0.02396, 0.5521, 0.02396, 0.5521, 0.1286, 0.5587, 0.1231, 0.6389, 0.02248, 0.6343, 0.2417, 0.4956, 0.3576, 0.5032, 0.3443, 0.575, 0.2337, 0.5693, 0.2337, 0.5693, 0.3443, 0.575, 0.3365, 0.6634, 0.226, 0.6517, 0.2426, 0.4211, 0.3572, 0.4315, 0.3576, 0.5032, 0.2417, 0.4956, 0.02897, 0.4148, 0.1367, 0.4241, 0.1269, 0.4895, 0.01775, 0.4826, 0.3572, 0.4315, 0.4766, 0.4403, 0.4708, 0.5146, 0.3576, 0.5032, 0.1367, 0.4241, 0.2426, 0.4211, 0.2417, 0.4956, 0.1269, 0.4895, 0.1231, 0.6389, 0.226, 0.6517, 0.224, 0.7404, 0.118, 0.7272, 0.3365, 0.6634, 0.445, 0.6736, 0.4284, 0.7624, 0.3241, 0.7539, 0.02248, 0.6343, 0.1231, 0.6389, 0.118, 0.7272, 0.009226, 0.7204, 0.226, 0.6517, 0.3365, 0.6634, 0.3241, 0.7539, 0.224, 0.7404])
me_cube_006.materials.append(mat_bark_001)
me_cube_006.use_remesh_preserve_volume = False
me_cube_006.use_remesh_preserve_attributes = False
me_cube_006.use_mirror_vertex_groups = False
me_cube_006.update()

# ---- objects
ob_cube_016 = bpy.data.objects.new('Cube.016', me_cube_005)
ob_icosphere_000 = bpy.data.objects.new('Icosphere.000', me_icosphere_005)
ob_cube_015 = bpy.data.objects.new('Cube.015', me_cube_005)
ob_cube_014 = bpy.data.objects.new('Cube.014', me_cube_005)
ob_cube_013 = bpy.data.objects.new('Cube.013', me_cube_005)
ob_cube_010 = bpy.data.objects.new('Cube.010', me_cube_005)
ob_cube_009 = bpy.data.objects.new('Cube.009', me_cube_005)
ob_cube_004 = bpy.data.objects.new('Cube.004', me_cube_005)
ob_cube_005 = bpy.data.objects.new('Cube.005', me_cube_003)
ob_cube_008 = bpy.data.objects.new('Cube.008', me_cube_003)
ob_cube_006 = bpy.data.objects.new('Cube.006', me_cube_002)
ob_cube_003 = bpy.data.objects.new('Cube.003', me_cube_002)
ob_cube_002 = bpy.data.objects.new('Cube.002', me_cube_002)
ob_rig = bpy.data.objects.new('Rig', None)
ob_verticaljoint = bpy.data.objects.new('VerticalJoint', None)
ob_lightdome = bpy.data.objects.new('LightDome', light_lightdome)
ob_fillerlight = bpy.data.objects.new('FillerLight', light_fillerlight)
ob_mainlight = bpy.data.objects.new('Mainlight', light_mainlight)
ob_camera = bpy.data.objects.new('Camera', cam_camera)
ob_plane_001 = bpy.data.objects.new('Plane.001', me_plane_001)
ob_cube_001 = bpy.data.objects.new('Cube.001', me_cube_001)
ob_cube_007 = bpy.data.objects.new('Cube.007', me_cube_004)
ob_cube_000 = bpy.data.objects.new('Cube.000', me_cube_006)
ob_cube_011 = bpy.data.objects.new('Cube.011', me_cube_005)
ob_cube_012 = bpy.data.objects.new('Cube.012', me_cube_005)
ob_icosphere_003 = bpy.data.objects.new('Icosphere.003', me_icosphere_005)

# ---- transforms, parenting, visibility, modifiers, constraints
ob_cube_016.location = (-0.05156, 1.29, 2.927)
ob_cube_016.rotation_euler = (0.4661, -0.1828, -0.8561)
ob_cube_016.scale = (0.2932, 0.2932, 0.2932)
ob_cube_016.lineart.crease_threshold = 0.0
ob_icosphere_000.location = (-1.016, -1.311, 2.923)
ob_icosphere_000.rotation_euler = (-0.1089, -0.06763, 1.211)
ob_icosphere_000.scale = (0.7171, 0.7171, 0.7171)
ob_icosphere_000.lineart.crease_threshold = 0.0
ob_cube_015.location = (0.7833, 1.23, 3.731)
ob_cube_015.rotation_euler = (1.076, 0.1765, -1.463)
ob_cube_015.scale = (0.3147, 0.3147, 0.3147)
ob_cube_015.lineart.crease_threshold = 0.0
ob_cube_014.location = (1.064, -0.9099, 3.731)
ob_cube_014.rotation_euler = (1.076, 0.1765, -1.463)
ob_cube_014.scale = (0.4746, 0.4746, 0.4746)
ob_cube_014.lineart.crease_threshold = 0.0
ob_cube_013.location = (-0.4427, -1.098, 1.948)
ob_cube_013.rotation_euler = (0.4722, -0.1072, 1.233)
ob_cube_013.scale = (0.2875, 0.2875, 0.2875)
ob_cube_013.lineart.crease_threshold = 0.0
ob_cube_010.location = (1.563, 0.2631, 3.731)
ob_cube_010.rotation_euler = (1.366, -0.6193, -1.233)
ob_cube_010.scale = (0.4746, 0.4746, 0.4746)
ob_cube_010.lineart.crease_threshold = 0.0
ob_cube_009.location = (-0.05899, -1.458, 3.731)
ob_cube_009.rotation_euler = (0.4995, -0.5855, 0.2968)
ob_cube_009.scale = (0.4746, 0.4746, 0.4746)
ob_cube_009.lineart.crease_threshold = 0.0
ob_cube_004.location = (-1.463, 0.05079, 2.823)
ob_cube_004.rotation_euler = (0.4722, -0.1072, 1.233)
ob_cube_004.scale = (0.4746, 0.4746, 0.4746)
ob_cube_004.lineart.crease_threshold = 0.0
ob_cube_005.location = (-0.05995, 0.1244, 2.127)
ob_cube_005.rotation_euler = (-0.3669, 0.8792, 0.8196)
ob_cube_005.scale = (0.5074, 0.5074, 0.5074)
ob_cube_005.lineart.crease_threshold = 0.0
_m = ob_cube_005.modifiers.new('Subsurf', 'SUBSURF')
_m.uv_smooth = 'PRESERVE_CORNERS'
_m.quality = 2
_m.show_only_control_edges = False
ob_cube_008.location = (-0.05852, -0.1468, 0.7738)
ob_cube_008.rotation_euler = (-0.7445, 0.7595, 3.083)
ob_cube_008.scale = (0.3809, 0.3809, 0.3809)
ob_cube_008.lineart.crease_threshold = 0.0
_m = ob_cube_008.modifiers.new('Subsurf', 'SUBSURF')
_m.uv_smooth = 'PRESERVE_CORNERS'
_m.quality = 2
_m.show_only_control_edges = False
ob_cube_006.location = (0.007268, -0.06882, 1.169)
ob_cube_006.rotation_euler = (-3.024, 2.472, -10.62)
ob_cube_006.scale = (0.4663, 0.4663, 0.4663)
ob_cube_006.lineart.crease_threshold = 0.0
_m = ob_cube_006.modifiers.new('Subsurf', 'SUBSURF')
_m.uv_smooth = 'PRESERVE_CORNERS'
_m.quality = 2
_m.show_only_control_edges = False
ob_cube_003.location = (-0.03543, -0.005429, 2.229)
ob_cube_003.rotation_euler = (-0.1856, 0.03895, -2.077)
ob_cube_003.scale = (0.3809, 0.3809, 0.3809)
ob_cube_003.lineart.crease_threshold = 0.0
_m = ob_cube_003.modifiers.new('Subsurf', 'SUBSURF')
_m.uv_smooth = 'PRESERVE_CORNERS'
_m.quality = 2
_m.show_only_control_edges = False
ob_cube_002.location = (-0.03543, -0.005429, 2.229)
ob_cube_002.rotation_euler = (0.07095, -0.1998, -0.007116)
ob_cube_002.scale = (0.5051, 0.5051, 0.5051)
ob_cube_002.lineart.crease_threshold = 0.0
_m = ob_cube_002.modifiers.new('Subsurf', 'SUBSURF')
_m.uv_smooth = 'PRESERVE_CORNERS'
_m.quality = 2
_m.show_only_control_edges = False
ob_rig.location = (0.0, 0.0, 0.0)
ob_rig.rotation_mode = 'YXZ'
ob_rig.rotation_euler = (0.0, 0.0, -0.7854)
ob_rig.empty_image_offset = (0.0, 0.0)
ob_rig.hide_select = True
ob_rig.lineart.crease_threshold = 0.0
ob_verticaljoint.parent = ob_rig
ob_verticaljoint.location = (0.0, 0.0, 0.0)
ob_verticaljoint.empty_image_offset = (0.0, 0.0)
ob_verticaljoint.hide_select = True
ob_verticaljoint.lineart.crease_threshold = 0.0
ob_lightdome.parent = ob_verticaljoint
ob_lightdome.location = (0.0, 0.0, 0.0)
ob_lightdome.hide_select = True
ob_lightdome.lineart.crease_threshold = 0.0
ob_fillerlight.parent = ob_verticaljoint
ob_fillerlight.location = (0.0, 0.0, 0.0)
ob_fillerlight.rotation_euler = (0.0, -1.265, 2.007)
ob_fillerlight.hide_select = True
ob_fillerlight.lineart.crease_threshold = 0.0
ob_mainlight.parent = ob_verticaljoint
ob_mainlight.location = (0.0, 0.0, 0.0)
ob_mainlight.rotation_euler = (1.178, 0.0, 1.571)
ob_mainlight.hide_select = True
ob_mainlight.lineart.crease_threshold = 0.0
ob_camera.parent = ob_verticaljoint
ob_camera.location = (0.0, -241.9, 139.7)
ob_camera.rotation_euler = (1.047, 0.0, 0.0)
ob_camera.hide_select = True
ob_camera.lineart.crease_threshold = 0.0
ob_plane_001.location = (0.0, 0.0, 0.0)
ob_plane_001.hide_render = True
ob_plane_001.lineart.crease_threshold = 0.0
ob_cube_001.location = (0.0, 0.0, 0.0)
ob_cube_001.scale = (1.0, 1.0, 0.5)
ob_cube_001.hide_render = True
ob_cube_001.display_type = 'WIRE'
ob_cube_001.lineart.crease_threshold = 0.0
_m = ob_cube_001.modifiers.new('Array', 'ARRAY')
_m.count = 18
_m.constant_offset_displace = (0.0, 0.0, 0.0)
_m.relative_offset_displace = (0.0, 0.0, 1.0)
ob_cube_007.location = (-2.384e-07, 0.0, 2.82)
ob_cube_007.rotation_euler = (0.0, -0.0, 0.7854)
ob_cube_007.scale = (2.828, 2.828, 2.828)
ob_cube_007.hide_render = True
ob_cube_007.display_type = 'WIRE'
ob_cube_007.lineart.crease_threshold = 0.0
ob_cube_000.location = (0.0, 0.0, 0.0)
ob_cube_000.scale = (0.6905, 0.6905, 0.5038)
ob_cube_000.lineart.crease_threshold = 0.0
_m = ob_cube_000.modifiers.new('Subsurf', 'SUBSURF')
_m.uv_smooth = 'PRESERVE_CORNERS'
_m.quality = 2
_m.show_only_control_edges = False
ob_cube_011.location = (-0.6496, 0.4925, 3.731)
ob_cube_011.rotation_euler = (0.4995, -0.5855, 0.2968)
ob_cube_011.scale = (0.4746, 0.4746, 0.4746)
ob_cube_011.lineart.crease_threshold = 0.0
ob_cube_012.location = (0.2865, 1.611, 3.785)
ob_cube_012.rotation_euler = (0.1716, -0.2885, -2.258)
ob_cube_012.scale = (0.4746, 0.4746, 0.4746)
ob_cube_012.lineart.crease_threshold = 0.0
ob_icosphere_003.location = (-0.09507, -0.1227, 2.801)
ob_icosphere_003.rotation_euler = (-0.1089, -0.06763, 1.211)
ob_icosphere_003.scale = (0.9927, 0.9927, 0.9927)
ob_icosphere_003.lineart.crease_threshold = 0.0

# ---- collection membership
col_collection_1.objects.link(ob_cube_016)
col_collection_1.objects.link(ob_icosphere_000)
col_collection_1.objects.link(ob_cube_015)
col_collection_1.objects.link(ob_cube_014)
col_collection_1.objects.link(ob_cube_013)
col_collection_1.objects.link(ob_cube_010)
col_collection_1.objects.link(ob_cube_009)
col_collection_1.objects.link(ob_cube_004)
col_collection_1.objects.link(ob_cube_005)
col_collection_1.objects.link(ob_cube_008)
col_collection_1.objects.link(ob_cube_006)
col_collection_1.objects.link(ob_cube_003)
col_collection_1.objects.link(ob_cube_002)
col_collection_1.objects.link(ob_rig)
col_collection_1.objects.link(ob_verticaljoint)
col_collection_1.objects.link(ob_lightdome)
col_collection_1.objects.link(ob_fillerlight)
col_collection_1.objects.link(ob_mainlight)
col_collection_1.objects.link(ob_camera)
col_collection_1.objects.link(ob_plane_001)
col_collection_1.objects.link(ob_cube_001)
col_collection_1.objects.link(ob_cube_007)
col_collection_1.objects.link(ob_cube_000)
col_collection_1.objects.link(ob_cube_011)
col_collection_1.objects.link(ob_cube_012)
col_collection_1.objects.link(ob_icosphere_003)
def _layer_coll(name, lc=None):
    lc = lc or bpy.context.view_layer.layer_collection
    for c in lc.children:
        if c.name == name: return c
        r = _layer_coll(name, c)
        if r: return r
_layer_coll('Collection 1').holdout = True

# ---- scene / render settings (as saved in the file)
scene.camera = ob_camera
scene.frame_start = 1; scene.frame_end = 250; scene.frame_set(0)
scene.render.engine = 'BLENDER_EEVEE_NEXT'
scene.render.image_settings.compression = 0
scene.render.resolution_x = 384
scene.render.resolution_y = 384
scene.render.dither_intensity = 0.0
scene.render.film_transparent = True
scene.cycles.use_denoising = False
scene.cycles.samples = 128
scene.cycles.sampling_pattern = 'TABULATED_SOBOL'
scene.cycles.use_adaptive_sampling = False
scene.cycles.use_light_tree = False
scene.cycles.blur_glossy = 0.0
scene.cycles.sample_clamp_indirect = 0.0
scene.view_settings.view_transform = 'Standard'
bpy.context.view_layer.update()
